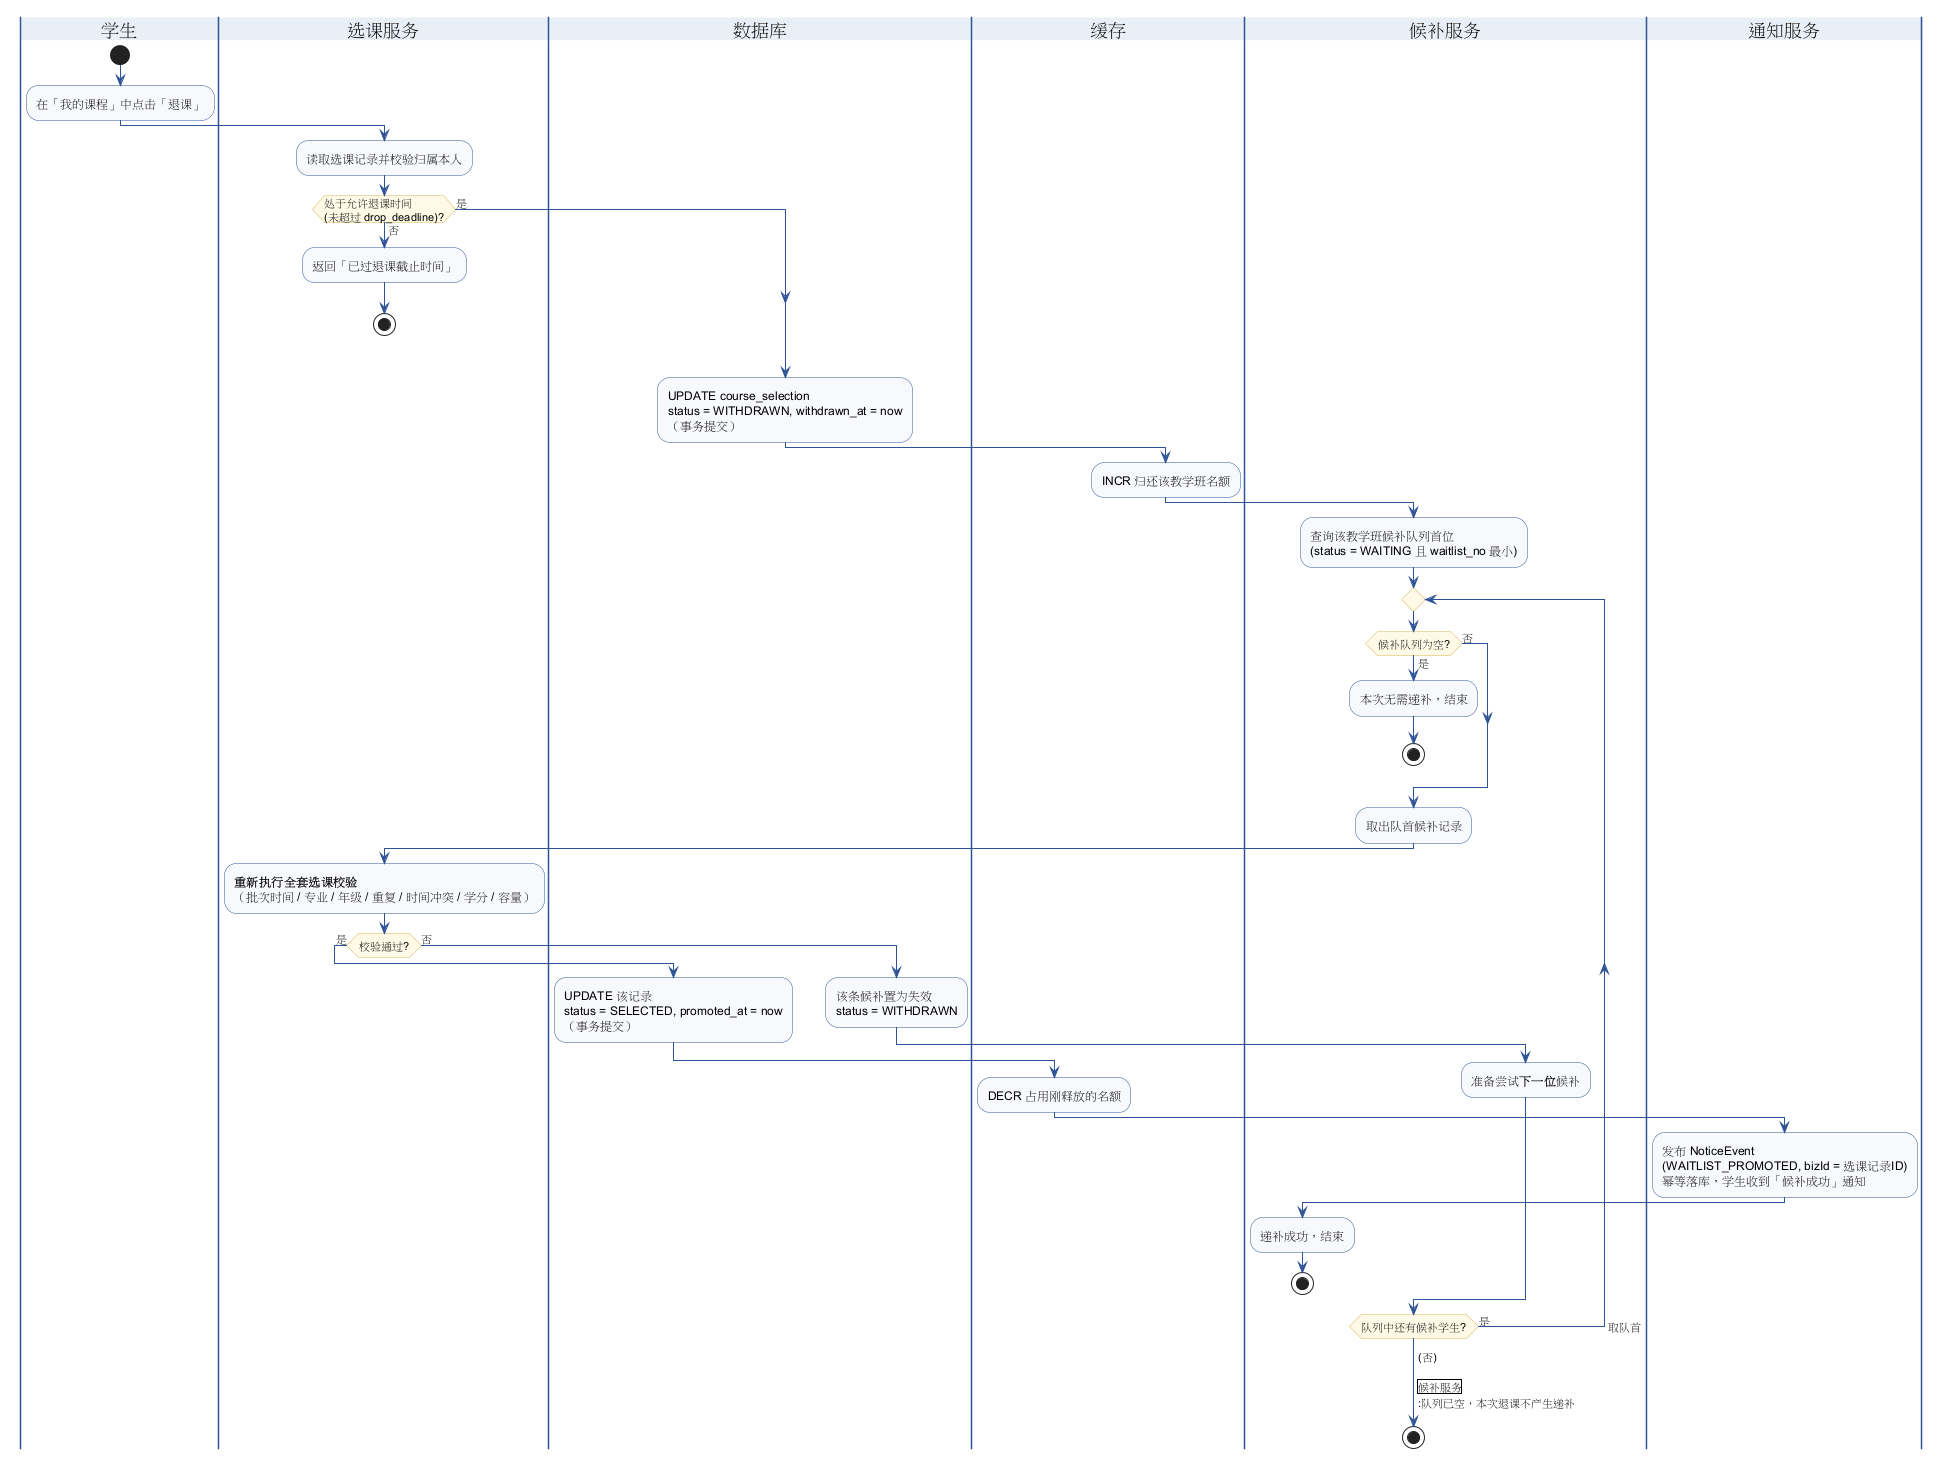

The diagram above was rendered by PlantUML. Its source (embedded in the PNG):
@startuml M4-活动图-退课与候补递补
' ============================================================
' M4 选课与候补 —— 活动图（大作业7）
' 场景：学生退课 → 释放名额 → 候补队列自动递补（含失败换下一位）
' 按老师要求：活动图**按泳道画**
' ============================================================
skinparam shadowing false
skinparam activity {
  BackgroundColor #F7F9FC
  BorderColor #2F5597
  ArrowColor #2F5597
  DiamondBackgroundColor #FFF9E6
  DiamondBorderColor #D6B656
}
skinparam swimlane {
  BorderColor #2F5597
  TitleBackgroundColor #E8EEF7
}

|学生|
start
:在「我的课程」中点击「退课」;

|选课服务|
:读取选课记录并校验归属本人;
if (处于允许退课时间\n(未超过 drop_deadline)?) then (否)
  :返回「已过退课截止时间」;
  stop
else (是)
endif

|数据库|
:UPDATE course_selection\nstatus = WITHDRAWN, withdrawn_at = now\n（事务提交）;

|缓存|
:INCR 归还该教学班名额;

|候补服务|
:查询该教学班候补队列首位\n(status = WAITING 且 waitlist_no 最小);

repeat
  if (候补队列为空?) then (是)
    :本次无需递补，结束;
    stop
  else (否)
  endif

  |候补服务|
  :取出队首候补记录;

  |选课服务|
  :**重新执行全套选课校验**\n（批次时间 / 专业 / 年级 / 重复 / 时间冲突 / 学分 / 容量）;

  if (校验通过?) then (是)
    |数据库|
    :UPDATE 该记录\nstatus = SELECTED, promoted_at = now\n（事务提交）;
    |缓存|
    :DECR 占用刚释放的名额;
    |通知服务|
    :发布 NoticeEvent\n(WAITLIST_PROMOTED, bizId = 选课记录ID)\n幂等落库，学生收到「候补成功」通知;
    |候补服务|
    :递补成功，结束;
    stop
  else (否)
    |数据库|
    :该条候补置为失效\nstatus = WITHDRAWN;
    |候补服务|
    :准备尝试**下一位**候补;
  endif
repeat while (队列中还有候补学生?) is (是) -> 取队首
-> (否)

|候补服务|
:队列已空，本次退课不产生递补;
stop
@enduml